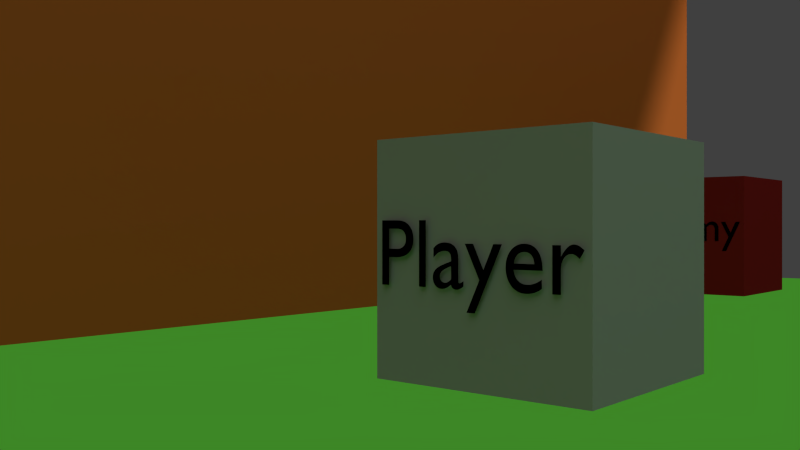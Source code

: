 # Source: fb-story_abstract_scene_3.blend  (saved by Blender 2.72.0; exported with 4.5.12 LTS)
import bpy
from mathutils import Matrix  # noqa: F401  (used for matrix-valued properties, if any)

bpy.ops.wm.read_factory_settings(use_empty=True)
scene = bpy.context.scene
scene.name = 'Scene'

# ---- collections
col_collection_1 = bpy.data.collections.new('Collection 1'); scene.collection.children.link(col_collection_1)

# ---- materials (node trees are filled in below, after node groups)
mat_material_005 = bpy.data.materials.new('Material.005')
mat_material_005.alpha_threshold = 0.0
mat_material_005.roughness = 0.5
mat_material_006 = bpy.data.materials.new('Material.006')
mat_material_006.alpha_threshold = 0.0
mat_material_006.roughness = 0.5
mat_material_002 = bpy.data.materials.new('Material.002')
mat_material_002.alpha_threshold = 0.0
mat_material_002.diffuse_color = (0.7908, 0.8, 0.0, 1.0)
mat_material_002.roughness = 0.5
mat_material_004 = bpy.data.materials.new('Material.004')
mat_material_004.alpha_threshold = 0.0
mat_material_004.roughness = 0.5
mat_material = bpy.data.materials.new('Material')
mat_material.alpha_threshold = 0.0
mat_material.roughness = 0.5
mat_material_001 = bpy.data.materials.new('Material.001')
mat_material_001.alpha_threshold = 0.0
mat_material_001.diffuse_color = (0.0, 0.0, 0.0, 1.0)
mat_material_001.roughness = 0.5
mat_material_003 = bpy.data.materials.new('Material.003')
mat_material_003.alpha_threshold = 0.0
mat_material_003.roughness = 0.5
mat_material_010 = bpy.data.materials.new('Material.010')
mat_material_010.alpha_threshold = 0.0
mat_material_010.roughness = 0.5
mat_material_009 = bpy.data.materials.new('Material.009')
mat_material_009.alpha_threshold = 0.0
mat_material_009.roughness = 0.5
mat_material_008 = bpy.data.materials.new('Material.008')
mat_material_008.alpha_threshold = 0.0
mat_material_008.roughness = 0.5

# ---- material node trees
mat_material_005.use_nodes = True; mat_material_005.node_tree.nodes.clear()
_N = mat_material_005.node_tree.nodes; _L = mat_material_005.node_tree.links
n0 = _N.new('ShaderNodeOutputMaterial'); n0.name = 'Material Output'; n0.location = (300, 300)
n1 = _N.new('ShaderNodeBsdfDiffuse'); n1.name = 'Diffuse BSDF'; n1.location = (10, 300)
n1.inputs[0].default_value = (0.2266, 0.01275, 0.01275, 1.0)
_L.new(n1.outputs[0], n0.inputs[0])
n0.is_active_output = True
mat_material_006.use_nodes = True; mat_material_006.node_tree.nodes.clear()
_N = mat_material_006.node_tree.nodes; _L = mat_material_006.node_tree.links
n0 = _N.new('ShaderNodeOutputMaterial'); n0.name = 'Material Output'; n0.location = (300, 300)
n1 = _N.new('ShaderNodeBsdfDiffuse'); n1.name = 'Diffuse BSDF'; n1.location = (10, 300)
n1.inputs[0].default_value = (0.0, 0.0, 0.0, 1.0)
_L.new(n1.outputs[0], n0.inputs[0])
n0.is_active_output = True
mat_material_002.use_nodes = True; mat_material_002.node_tree.nodes.clear()
_N = mat_material_002.node_tree.nodes; _L = mat_material_002.node_tree.links
n0 = _N.new('ShaderNodeOutputMaterial'); n0.name = 'Material Output'; n0.location = (300, 300)
n1 = _N.new('ShaderNodeBsdfDiffuse'); n1.name = 'Diffuse BSDF'; n1.location = (10, 300)
n1.inputs[0].default_value = (0.8, 0.7348, 0.0, 1.0)
_L.new(n1.outputs[0], n0.inputs[0])
n0.is_active_output = True
mat_material_004.use_nodes = True; mat_material_004.node_tree.nodes.clear()
_N = mat_material_004.node_tree.nodes; _L = mat_material_004.node_tree.links
n0 = _N.new('ShaderNodeOutputMaterial'); n0.name = 'Material Output'; n0.location = (300, 300)
n1 = _N.new('ShaderNodeBsdfDiffuse'); n1.name = 'Diffuse BSDF'; n1.location = (10, 300)
n1.inputs[0].default_value = (0.402, 0.1028, 0.02033, 1.0)
_L.new(n1.outputs[0], n0.inputs[0])
n0.is_active_output = True
mat_material.use_nodes = True; mat_material.node_tree.nodes.clear()
_N = mat_material.node_tree.nodes; _L = mat_material.node_tree.links
n0 = _N.new('ShaderNodeOutputMaterial'); n0.name = 'Material Output'; n0.location = (300, 300)
n1 = _N.new('ShaderNodeBsdfDiffuse'); n1.name = 'Diffuse BSDF'; n1.location = (10, 300)
n1.inputs[0].default_value = (0.3108, 0.3108, 0.3108, 1.0)
_L.new(n1.outputs[0], n0.inputs[0])
n0.is_active_output = True
mat_material_001.use_nodes = True; mat_material_001.node_tree.nodes.clear()
_N = mat_material_001.node_tree.nodes; _L = mat_material_001.node_tree.links
n0 = _N.new('ShaderNodeOutputMaterial'); n0.name = 'Material Output'; n0.location = (300, 300)
n1 = _N.new('ShaderNodeBsdfDiffuse'); n1.name = 'Diffuse BSDF'; n1.location = (10, 300)
n1.inputs[0].default_value = (0.0, 0.0, 0.0, 1.0)
_L.new(n1.outputs[0], n0.inputs[0])
n0.is_active_output = True
mat_material_003.use_nodes = True; mat_material_003.node_tree.nodes.clear()
_N = mat_material_003.node_tree.nodes; _L = mat_material_003.node_tree.links
n0 = _N.new('ShaderNodeOutputMaterial'); n0.name = 'Material Output'; n0.location = (300, 300)
n1 = _N.new('ShaderNodeEmission'); n1.name = 'Emission'; n1.location = (110, 300)
n1.inputs[0].default_value = (0.1541, 0.8, 0.06321, 1.0)
n1.inputs[1].default_value = 0.3
_L.new(n1.outputs[0], n0.inputs[0])
n0.is_active_output = True
mat_material_010.use_nodes = True; mat_material_010.node_tree.nodes.clear()
_N = mat_material_010.node_tree.nodes; _L = mat_material_010.node_tree.links
n0 = _N.new('ShaderNodeOutputMaterial'); n0.name = 'Material Output'; n0.location = (300, 300)
n1 = _N.new('ShaderNodeEmission'); n1.name = 'Emission'; n1.location = (110, 300)
n1.inputs[0].default_value = (0.8, 0.8, 0.8, 1.0)
_L.new(n1.outputs[0], n0.inputs[0])
n0.is_active_output = True
mat_material_009.use_nodes = True; mat_material_009.node_tree.nodes.clear()
_N = mat_material_009.node_tree.nodes; _L = mat_material_009.node_tree.links
n0 = _N.new('ShaderNodeOutputMaterial'); n0.name = 'Material Output'; n0.location = (300, 300)
n1 = _N.new('ShaderNodeBsdfDiffuse'); n1.name = 'Diffuse BSDF'; n1.location = (10, 300)
n1.inputs[0].default_value = (0.2266, 0.01275, 0.01275, 1.0)
_L.new(n1.outputs[0], n0.inputs[0])
n0.is_active_output = True
mat_material_008.use_nodes = True; mat_material_008.node_tree.nodes.clear()
_N = mat_material_008.node_tree.nodes; _L = mat_material_008.node_tree.links
n0 = _N.new('ShaderNodeOutputMaterial'); n0.name = 'Material Output'; n0.location = (300, 300)
n1 = _N.new('ShaderNodeBsdfDiffuse'); n1.name = 'Diffuse BSDF'; n1.location = (10, 300)
n1.inputs[0].default_value = (0.0, 0.0, 0.0, 1.0)
_L.new(n1.outputs[0], n0.inputs[0])
n0.is_active_output = True

# ---- world
world_world = bpy.data.worlds.new('World'); scene.world = world_world
world_world.color = (0.05088, 0.05088, 0.05088)
world_world.use_sun_shadow = False
world_world.sun_shadow_jitter_overblur = 0.0
world_world.cycles.sampling_method = 'MANUAL'
world_world.cycles.sample_map_resolution = 256

# ---- cameras
cam_camera = bpy.data.cameras.new('Camera')
cam_camera.clip_end = 100.0
cam_camera.lens = 35.0
cam_camera.sensor_width = 32.0
cam_camera.sensor_height = 18.0
cam_camera.ortho_scale = 7.314
cam_camera.dof.focus_distance = 0.0

# ---- meshes
me_cube = bpy.data.meshes.new('Cube')
me_cube.from_pydata([(-1.0, -1.0, -1.0), (-1.0, 1.0, -1.0), (1.0, 1.0, -1.0), (1.0, -1.0, -1.0), (-1.0, -1.0, 1.0), (-1.0, 1.0, 1.0), (1.0, 1.0, 1.0), (1.0, -1.0, 1.0)], [], [(4, 5, 1, 0), (5, 6, 2, 1), (6, 7, 3, 2), (7, 4, 0, 3), (0, 1, 2, 3), (7, 6, 5, 4)])
me_cube.materials.append(mat_material_005)
me_cube.use_remesh_preserve_volume = False
me_cube.use_remesh_preserve_attributes = False
me_cube.use_mirror_vertex_groups = False
me_cube.update()
me_circle = bpy.data.meshes.new('Circle')
me_circle.from_pydata([(0.0, 1.0, 0.0), (-0.1951, 0.9808, 0.0), (-0.3827, 0.9239, 0.0), (-0.5556, 0.8315, 0.0), (-0.7071, 0.7071, 0.0), (-0.8315, 0.5556, 0.0), (-0.9239, 0.3827, 0.0), (-0.9808, 0.1951, 0.0), (-1.0, 7.55e-08, 0.0), (-0.9808, -0.1951, 0.0), (-0.9239, -0.3827, 0.0), (-0.8315, -0.5556, 0.0), (-0.7071, -0.7071, 0.0), (-0.5556, -0.8315, 0.0), (-0.3827, -0.9239, 0.0), (-0.1951, -0.9808, 0.0), (3.258e-07, -1.0, 0.0), (0.1951, -0.9808, 0.0), (0.3827, -0.9239, 0.0), (0.5556, -0.8315, 0.0), (0.7071, -0.7071, 0.0), (0.8315, -0.5556, 0.0), (0.9239, -0.3827, 0.0), (0.9808, -0.1951, 0.0), (1.0, 9.656e-07, 0.0), (0.9808, 0.1951, 0.0), (0.9239, 0.3827, 0.0), (0.8315, 0.5556, 0.0), (0.7071, 0.7071, 0.0), (0.5556, 0.8315, 0.0), (0.3827, 0.9239, 0.0), (0.1951, 0.9808, 0.0), (0.0, 1.0, 0.0), (-0.1951, 0.9808, 0.0), (-0.3827, 0.9239, 0.0), (-0.5556, 0.8315, 0.0), (-0.7071, 0.7071, 0.0), (-0.8315, 0.5556, 0.0), (-0.9239, 0.3827, 0.0), (-0.9808, 0.1951, 0.0), (-1.0, 7.55e-08, 0.0), (-0.9808, -0.1951, 0.0), (-0.9239, -0.3827, 0.0), (-0.8315, -0.5556, 0.0), (-0.7071, -0.7071, 0.0), (-0.5556, -0.8315, 0.0), (-0.3827, -0.9239, 0.0), (-0.1951, -0.9808, 0.0), (3.258e-07, -1.0, 0.0), (0.1951, -0.9808, 0.0), (0.3827, -0.9239, 0.0), (0.5556, -0.8315, 0.0), (0.7071, -0.7071, 0.0), (0.8315, -0.5556, 0.0), (0.9239, -0.3827, 0.0), (0.9808, -0.1951, 0.0), (1.0, 9.656e-07, 0.0), (0.9808, 0.1951, 0.0), (0.9239, 0.3827, 0.0), (0.8315, 0.5556, 0.0), (0.7071, 0.7071, 0.0), (0.5556, 0.8315, 0.0), (0.3827, 0.9239, 0.0), (0.1951, 0.9808, 0.0), (4.441e-16, 1.0, 0.2235), (-0.1951, 0.9808, 0.2235), (-0.3827, 0.9239, 0.2235), (-0.5556, 0.8315, 0.2235), (-0.7071, 0.7071, 0.2235), (-0.8315, 0.5556, 0.2235), (-0.9239, 0.3827, 0.2235), (-0.9808, 0.1951, 0.2235), (-1.0, 8.527e-08, 0.2235), (-0.9808, -0.1951, 0.2235), (-0.9239, -0.3827, 0.2235), (-0.8315, -0.5556, 0.2235), (-0.7071, -0.7071, 0.2235), (-0.5556, -0.8315, 0.2235), (-0.3827, -0.9239, 0.2235), (-0.1951, -0.9808, 0.2235), (3.258e-07, -1.0, 0.2235), (0.1951, -0.9808, 0.2235), (0.3827, -0.9239, 0.2235), (0.5556, -0.8315, 0.2235), (0.7071, -0.7071, 0.2235), (0.8315, -0.5556, 0.2235), (0.9239, -0.3827, 0.2235), (0.9808, -0.1951, 0.2235), (1.0, 9.754e-07, 0.2235), (0.9808, 0.1951, 0.2235), (0.9239, 0.3827, 0.2235), (0.8315, 0.5556, 0.2235), (0.7071, 0.7071, 0.2235), (0.5556, 0.8315, 0.2235), (0.3827, 0.9239, 0.2235), (0.1951, 0.9808, 0.2235)], [], [(31, 0, 32, 63), (20, 21, 53, 52), (9, 10, 42, 41), (29, 30, 62, 61), (18, 19, 51, 50), (7, 8, 40, 39), (27, 28, 60, 59), (16, 17, 49, 48), (5, 6, 38, 37), (25, 26, 58, 57), (3, 4, 36, 35), (14, 15, 47, 46), (23, 24, 56, 55), (1, 2, 34, 33), (12, 13, 45, 44), (21, 22, 54, 53), (10, 11, 43, 42), (30, 31, 63, 62), (19, 20, 52, 51), (8, 9, 41, 40), (28, 29, 61, 60), (17, 18, 50, 49), (6, 7, 39, 38), (26, 27, 59, 58), (4, 5, 37, 36), (15, 16, 48, 47), (24, 25, 57, 56), (2, 3, 35, 34), (13, 14, 46, 45), (22, 23, 55, 54), (0, 1, 33, 32), (11, 12, 44, 43), (60, 61, 93, 92), (65, 66, 67, 68, 69, 70, 71, 72, 73, 74, 75, 76, 77, 78, 79, 80, 81, 82, 83, 84, 85, 86, 87, 88, 89, 90, 91, 92, 93, 94, 95, 64), (49, 50, 82, 81), (38, 39, 71, 70), (58, 59, 91, 90), (36, 37, 69, 68), (47, 48, 80, 79), (56, 57, 89, 88), (34, 35, 67, 66), (45, 46, 78, 77), (54, 55, 87, 86), (32, 33, 65, 64), (43, 44, 76, 75), (63, 32, 64, 95), (52, 53, 85, 84), (41, 42, 74, 73), (61, 62, 94, 93), (50, 51, 83, 82), (39, 40, 72, 71), (59, 60, 92, 91), (48, 49, 81, 80), (37, 38, 70, 69), (57, 58, 90, 89), (35, 36, 68, 67), (46, 47, 79, 78), (55, 56, 88, 87), (33, 34, 66, 65), (44, 45, 77, 76), (53, 54, 86, 85), (42, 43, 75, 74), (62, 63, 95, 94), (51, 52, 84, 83), (40, 41, 73, 72)])
me_circle.materials.append(mat_material_002)
me_circle.use_remesh_preserve_volume = False
me_circle.use_remesh_preserve_attributes = False
me_circle.use_mirror_vertex_groups = False
me_circle.update()
me_cube_002 = bpy.data.meshes.new('Cube.002')
me_cube_002.from_pydata([(-1.0, -1.0, -1.0), (-1.0, 1.0, -1.0), (1.0, 1.0, -1.0), (1.0, -1.0, -1.0), (-1.0, -1.0, 1.0), (-1.0, 1.0, 1.0), (1.0, 1.0, 1.0), (1.0, -1.0, 1.0)], [], [(4, 5, 1, 0), (5, 6, 2, 1), (6, 7, 3, 2), (7, 4, 0, 3), (0, 1, 2, 3), (7, 6, 5, 4)])
me_cube_002.materials.append(mat_material_004)
me_cube_002.use_remesh_preserve_volume = False
me_cube_002.use_remesh_preserve_attributes = False
me_cube_002.use_mirror_vertex_groups = False
me_cube_002.update()
me_cube_001 = bpy.data.meshes.new('Cube.001')
me_cube_001.from_pydata([(-1.0, -1.0, -1.0), (-1.0, 1.0, -1.0), (1.0, 1.0, -1.0), (1.0, -1.0, -1.0), (-1.0, -1.0, 1.0), (-1.0, 1.0, 1.0), (1.0, 1.0, 1.0), (1.0, -1.0, 1.0)], [], [(4, 5, 1, 0), (5, 6, 2, 1), (6, 7, 3, 2), (7, 4, 0, 3), (0, 1, 2, 3), (7, 6, 5, 4)])
me_cube_001.materials.append(mat_material)
me_cube_001.use_remesh_preserve_volume = False
me_cube_001.use_remesh_preserve_attributes = False
me_cube_001.use_mirror_vertex_groups = False
me_cube_001.update()
me_plane = bpy.data.meshes.new('Plane')
me_plane.from_pydata([(-1.0, -1.0, 0.0), (1.0, -1.0, 0.0), (-1.0, 1.0, 0.0), (1.0, 1.0, 0.0)], [], [(0, 1, 3, 2)])
me_plane.materials.append(mat_material_003)
me_plane.use_remesh_preserve_volume = False
me_plane.use_remesh_preserve_attributes = False
me_plane.use_mirror_vertex_groups = False
me_plane.update()
me_plane_001 = bpy.data.meshes.new('Plane.001')
me_plane_001.from_pydata([(-1.0, -1.0, 0.0), (1.0, -1.0, 0.0), (-1.0, 1.0, 0.0), (1.0, 1.0, 0.0)], [], [(0, 1, 3, 2)])
me_plane_001.materials.append(mat_material_010)
me_plane_001.use_remesh_preserve_volume = False
me_plane_001.use_remesh_preserve_attributes = False
me_plane_001.use_mirror_vertex_groups = False
me_plane_001.update()
me_cube_004 = bpy.data.meshes.new('Cube.004')
me_cube_004.from_pydata([(-1.0, -1.0, -1.0), (-1.0, 1.0, -1.0), (1.0, 1.0, -1.0), (1.0, -1.0, -1.0), (-1.0, -1.0, 1.0), (-1.0, 1.0, 1.0), (1.0, 1.0, 1.0), (1.0, -1.0, 1.0)], [], [(4, 5, 1, 0), (5, 6, 2, 1), (6, 7, 3, 2), (7, 4, 0, 3), (0, 1, 2, 3), (7, 6, 5, 4)])
me_cube_004.materials.append(mat_material_009)
me_cube_004.use_remesh_preserve_volume = False
me_cube_004.use_remesh_preserve_attributes = False
me_cube_004.use_mirror_vertex_groups = False
me_cube_004.update()

# ---- curves / text
txt_text_001 = bpy.data.curves.new('Text.001', 'FONT')
txt_text_001.dimensions = '2D'
txt_text_001.body = 'Enemy'
txt_text_001.materials.append(mat_material_006)
txt_text_001.use_path_clamp = True
txt_text_001.bevel_resolution = 0
txt_text = bpy.data.curves.new('Text', 'FONT')
txt_text.dimensions = '2D'
txt_text.body = 'Player'
txt_text.materials.append(mat_material_001)
txt_text.use_path_clamp = True
txt_text.bevel_resolution = 0
txt_text_002 = bpy.data.curves.new('Text.002', 'FONT')
txt_text_002.dimensions = '2D'
txt_text_002.body = 'Enemy'
txt_text_002.materials.append(mat_material_008)
txt_text_002.use_path_clamp = True
txt_text_002.bevel_resolution = 0

# ---- objects
ob_cube_002 = bpy.data.objects.new('Cube.002', me_cube)
ob_text_001 = bpy.data.objects.new('Text.001', txt_text_001)
ob_circle = bpy.data.objects.new('Circle', me_circle)
ob_cube_001 = bpy.data.objects.new('Cube.001', me_cube_002)
ob_cube = bpy.data.objects.new('Cube', me_cube_001)
ob_text = bpy.data.objects.new('Text', txt_text)
ob_plane = bpy.data.objects.new('Plane', me_plane)
ob_camera = bpy.data.objects.new('Camera', cam_camera)
ob_plane_001 = bpy.data.objects.new('Plane.001', me_plane_001)
ob_cube_003 = bpy.data.objects.new('Cube.003', me_cube_004)
ob_text_002 = bpy.data.objects.new('Text.002', txt_text_002)

# ---- transforms, parenting, visibility, modifiers, constraints
ob_cube_002.location = (39.31, 10.99, 2.696)
ob_cube_002.rotation_euler = (0.0, 0.0, -1.571)
ob_cube_002.scale = (1.391, 1.391, 1.391)
ob_cube_002.lineart.crease_threshold = 0.0
ob_text_001.parent = ob_cube_002
ob_text_001.matrix_parent_inverse = Matrix(((0.7191, 0.0, 0.0, -11.41), (0.0, 0.7191, 0.0, -1.936), (7.451e-09, 0.0, 0.7191, -1.867), (0.0, 0.0, 0.0, 1.0)))
ob_text_001.location = (14.48, 1.292, 2.479)
ob_text_001.rotation_euler = (1.571, 0.0, 0.0)
ob_text_001.lineart.crease_threshold = 0.0
ob_circle.location = (-2.341, 15.44, 22.47)
ob_circle.rotation_euler = (1.571, 0.0, 0.0)
ob_circle.lineart.crease_threshold = 0.0
ob_cube_001.location = (-0.4113, 15.47, 11.3)
ob_cube_001.scale = (46.89, 1.0, 10.0)
ob_cube_001.lineart.crease_threshold = 0.0
ob_cube.location = (25.71, 7.562, 2.582)
ob_cube.rotation_euler = (0.0, -0.0, 4.712)
ob_cube.scale = (1.286, 1.286, 1.286)
ob_cube.lineart.crease_threshold = 0.0
ob_text.parent = ob_cube
ob_text.matrix_parent_inverse = Matrix(((0.7774, 0.0, 1.49e-08, 0.7552), (0.0, 0.7774, 0.0, -0.2575), (0.0, 0.0, 0.7774, -2.947), (0.0, 0.0, 0.0, 1.0)))
ob_text.location = (-2.2, -1.017, 3.527)
ob_text.rotation_euler = (1.571, 0.0, 0.0)
ob_text.lineart.crease_threshold = 0.0
ob_plane.location = (-0.3354, 0.3313, 1.276)
ob_plane.scale = (46.75, 20.0, 1.0)
ob_plane.lineart.crease_threshold = 0.0
ob_camera.location = (17.4, 2.534, 2.949)
ob_camera.rotation_euler = (1.571, -0.0, -0.8646)
ob_camera.lock_rotations_4d = False
ob_camera.empty_display_type = 'ARROWS'
ob_camera.color = (0.0, 0.0, 0.0, 0.0)
ob_camera.display_type = 'WIRE'
ob_camera.lineart.crease_threshold = 0.0
ob_plane_001.location = (6.588, -8.482, 30.93)
ob_plane_001.rotation_euler = (0.3529, -0.0, 0.0)
ob_plane_001.scale = (55.69, 14.15, 0.71)
ob_plane_001.hide_viewport = True
ob_plane_001.lineart.crease_threshold = 0.0
ob_cube_003.location = (39.3, 4.759, 2.693)
ob_cube_003.rotation_euler = (0.0, 0.0, -1.571)
ob_cube_003.scale = (1.391, 1.391, 1.391)
ob_cube_003.lineart.crease_threshold = 0.0
ob_text_002.parent = ob_cube_003
ob_text_002.matrix_parent_inverse = Matrix(((0.7191, 0.0, 0.0, -11.41), (0.0, 0.7191, 0.0, -1.936), (7.451e-09, 0.0, 0.7191, -1.867), (0.0, 0.0, 0.0, 1.0)))
ob_text_002.location = (14.48, 1.292, 2.479)
ob_text_002.rotation_euler = (1.571, 0.0, 0.0)
ob_text_002.lineart.crease_threshold = 0.0

# ---- collection membership
col_collection_1.objects.link(ob_cube_002)
col_collection_1.objects.link(ob_text_001)
col_collection_1.objects.link(ob_circle)
col_collection_1.objects.link(ob_cube_001)
col_collection_1.objects.link(ob_cube)
col_collection_1.objects.link(ob_text)
col_collection_1.objects.link(ob_plane)
col_collection_1.objects.link(ob_camera)
col_collection_1.objects.link(ob_plane_001)
col_collection_1.objects.link(ob_cube_003)
col_collection_1.objects.link(ob_text_002)

# ---- scene / render settings (as saved in the file)
scene.camera = ob_camera
scene.frame_start = 1; scene.frame_end = 250; scene.frame_set(1)
scene.render.engine = 'CYCLES'
scene.render.resolution_percentage = 50
scene.render.dither_intensity = 0.0
scene.cycles.use_denoising = False
scene.cycles.samples = 10
scene.cycles.sampling_pattern = 'TABULATED_SOBOL'
scene.cycles.light_sampling_threshold = 0.0
scene.cycles.use_adaptive_sampling = False
scene.cycles.use_light_tree = False
scene.cycles.blur_glossy = 0.0
scene.cycles.pixel_filter_type = 'GAUSSIAN'
scene.cycles.sample_clamp_indirect = 0.0
scene.view_settings.view_transform = 'Standard'
bpy.context.view_layer.update()

# ---- added for rendering (the .blend has no usable light): sun
light_auto_sun = bpy.data.lights.new('AutoSun', 'SUN')
light_auto_sun.energy = 3.0
light_auto_sun.angle = 0.0523599
ob_auto_sun = bpy.data.objects.new('AutoSun', light_auto_sun)
scene.collection.objects.link(ob_auto_sun)
ob_auto_sun.rotation_euler = (0.872665, 0.174533, 0.523599)
bpy.context.view_layer.update()
